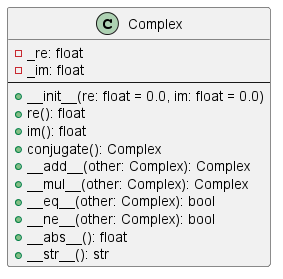

The diagram above was rendered by PlantUML. Its source (embedded in the PNG):
@startuml
class Complex {
    - _re: float
    - _im: float
    --
    + __init__(re: float = 0.0, im: float = 0.0)
    + re(): float
    + im(): float
    + conjugate(): Complex
    + __add__(other: Complex): Complex
    + __mul__(other: Complex): Complex
    + __eq__(other: Complex): bool
    + __ne__(other: Complex): bool
    + __abs__(): float
    + __str__(): str
}
@enduml